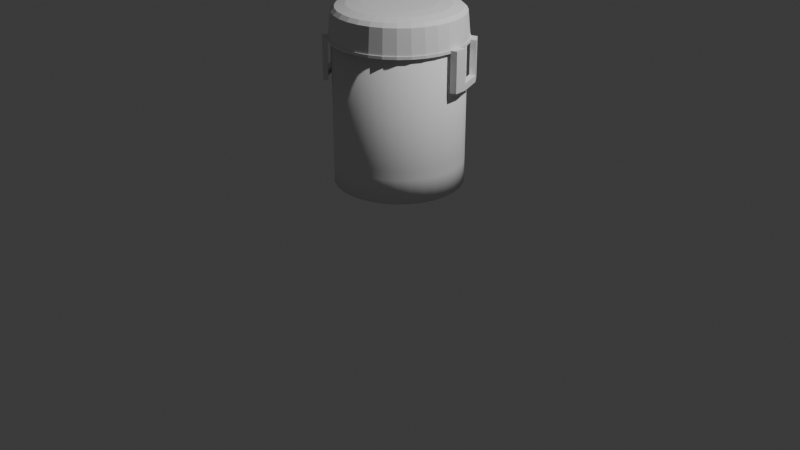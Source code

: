 # Source: GatoradeJug.blend  (saved by Blender 4.0.36; exported with 4.5.12 LTS)
import bpy
from mathutils import Matrix  # noqa: F401  (used for matrix-valued properties, if any)

bpy.ops.wm.read_factory_settings(use_empty=True)
scene = bpy.context.scene
scene.name = 'Scene'

# ---- collections
col_collection = bpy.data.collections.new('Collection'); scene.collection.children.link(col_collection)

# ---- world
world_world = bpy.data.worlds.new('World'); scene.world = world_world
world_world.use_nodes = True; world_world.node_tree.nodes.clear()
_N = world_world.node_tree.nodes; _L = world_world.node_tree.links
n0 = _N.new('ShaderNodeOutputWorld'); n0.name = 'World Output'; n0.location = (300, 300)
n1 = _N.new('ShaderNodeBackground'); n1.name = 'Background'; n1.location = (10, 300)
n1.inputs[0].default_value = (0.05088, 0.05088, 0.05088, 1.0)
_L.new(n1.outputs[0], n0.inputs[0])
n0.is_active_output = True
world_world.color = (0.05088, 0.05088, 0.05088)
world_world.use_sun_shadow = False
world_world.sun_shadow_jitter_overblur = 0.0

# ---- cameras
cam_camera = bpy.data.cameras.new('Camera')
cam_camera.clip_end = 100.0
cam_camera.ortho_scale = 7.314

# ---- lights
light_light = bpy.data.lights.new('Light', 'POINT')
light_light.transmission_factor = 0.0
light_light.use_soft_falloff = False
light_light.energy = 1000.0
light_light.shadow_soft_size = 0.1
light_light.shadow_maximum_resolution = 0.006
light_light.use_absolute_resolution = True

# ---- meshes
me_cylinder = bpy.data.meshes.new('Cylinder')
me_cylinder.from_pydata([(0.0, 1.0, -1.0), (0.0, 1.0, 1.0), (0.1951, 0.9808, -1.0), (0.1951, 0.9808, 1.0), (0.3827, 0.9239, -1.0), (0.3827, 0.9239, 1.0), (0.5556, 0.8315, -1.0), (0.5556, 0.8315, 1.0), (0.7071, 0.7071, -1.0), (0.7071, 0.7071, 1.0), (0.8315, 0.5556, -1.0), (0.8315, 0.5556, 1.0), (0.9239, 0.3827, -1.0), (0.9239, 0.3827, 1.0), (0.9808, 0.1951, -1.0), (0.9808, 0.1951, 1.0), (1.0, 0.0, -1.0), (1.0, 0.0, 1.0), (0.9808, -0.1951, -1.0), (0.9808, -0.1951, 1.0), (0.9239, -0.3827, -1.0), (0.9239, -0.3827, 1.0), (0.8315, -0.5556, -1.0), (0.8315, -0.5556, 1.0), (0.7071, -0.7071, -1.0), (0.7071, -0.7071, 1.0), (0.5556, -0.8315, -1.0), (0.5556, -0.8315, 1.0), (0.3827, -0.9239, -1.0), (0.3827, -0.9239, 1.0), (0.1951, -0.9808, -1.0), (0.1951, -0.9808, 1.0), (0.0, -1.0, -1.0), (0.0, -1.0, 1.0), (-0.1951, -0.9808, -1.0), (-0.1951, -0.9808, 1.0), (-0.3827, -0.9239, -1.0), (-0.3827, -0.9239, 1.0), (-0.5556, -0.8315, -1.0), (-0.5556, -0.8315, 1.0), (-0.7071, -0.7071, -1.0), (-0.7071, -0.7071, 1.0), (-0.8315, -0.5556, -1.0), (-0.8315, -0.5556, 1.0), (-0.9239, -0.3827, -1.0), (-0.9239, -0.3827, 1.0), (-0.9808, -0.1951, -1.0), (-0.9808, -0.1951, 1.0), (-1.0, 0.0, -1.0), (-1.0, 0.0, 1.0), (-0.9808, 0.1951, -1.0), (-0.9808, 0.1951, 1.0), (-0.9239, 0.3827, -1.0), (-0.9239, 0.3827, 1.0), (-0.8315, 0.5556, -1.0), (-0.8315, 0.5556, 1.0), (-0.7071, 0.7071, -1.0), (-0.7071, 0.7071, 1.0), (-0.5556, 0.8315, -1.0), (-0.5556, 0.8315, 1.0), (-0.3827, 0.9239, -1.0), (-0.3827, 0.9239, 1.0), (-0.1951, 0.9808, -1.0), (-0.1951, 0.9808, 1.0), (0.0, 1.0, -0.5236), (0.1951, 0.9808, -0.5236), (0.3827, 0.9239, -0.5236), (0.5556, 0.8315, -0.5236), (0.7071, 0.7071, -0.5236), (0.8315, 0.5556, -0.5236), (0.9239, 0.3827, -0.5236), (0.9808, 0.1951, -0.5236), (1.0, 0.0, -0.5236), (0.9808, -0.1951, -0.5236), (0.9239, -0.3827, -0.5236), (0.8315, -0.5556, -0.5236), (0.7071, -0.7071, -0.5236), (0.5556, -0.8315, -0.5236), (0.3827, -0.9239, -0.5236), (0.1951, -0.9808, -0.5236), (0.0, -1.0, -0.5236), (-0.1951, -0.9808, -0.5236), (-0.3827, -0.9239, -0.5236), (-0.5556, -0.8315, -0.5236), (-0.7071, -0.7071, -0.5236), (-0.8315, -0.5556, -0.5236), (-0.9239, -0.3827, -0.5236), (-0.9808, -0.1951, -0.5236), (-1.0, 0.0, -0.5236), (-0.9808, 0.1951, -0.5236), (-0.9239, 0.3827, -0.5236), (-0.8315, 0.5556, -0.5236), (-0.7071, 0.7071, -0.5236), (-0.5556, 0.8315, -0.5236), (-0.3827, 0.9239, -0.5236), (-0.1951, 0.9808, -0.5236), (0.1951, 0.9808, -0.6574), (0.3827, 0.9239, -0.6574), (0.5556, 0.8315, -0.6574), (0.7071, 0.7071, -0.6574), (0.8315, 0.5556, -0.6574), (0.9239, 0.3827, -0.6574), (0.9808, 0.1951, -0.6574), (1.0, 0.0, -0.6574), (0.9808, -0.1951, -0.6574), (0.9239, -0.3827, -0.6574), (0.8315, -0.5556, -0.6574), (0.7071, -0.7071, -0.6574), (0.5556, -0.8315, -0.6574), (0.3827, -0.9239, -0.6574), (0.1951, -0.9808, -0.6574), (0.0, -1.0, -0.6574), (-0.1951, -0.9808, -0.6574), (-0.3827, -0.9239, -0.6574), (-0.5556, -0.8315, -0.6574), (-0.7071, -0.7071, -0.6574), (-0.8315, -0.5556, -0.6574), (-0.9239, -0.3827, -0.6574), (-0.9808, -0.1951, -0.6574), (-1.0, 0.0, -0.6574), (-0.9808, 0.1951, -0.6574), (-0.9239, 0.3827, -0.6574), (-0.8315, 0.5556, -0.6574), (-0.7071, 0.7071, -0.6574), (-0.5556, 0.8315, -0.6574), (-0.3827, 0.9239, -0.6574), (-0.1951, 0.9808, -0.6574), (0.0, 1.0, -0.6574)], [], [(64, 1, 3, 65), (65, 3, 5, 66), (66, 5, 7, 67), (67, 7, 9, 68), (68, 9, 11, 69), (69, 11, 13, 70), (70, 13, 15, 71), (71, 15, 17, 72), (72, 17, 19, 73), (73, 19, 21, 74), (74, 21, 23, 75), (75, 23, 25, 76), (76, 25, 27, 77), (77, 27, 29, 78), (78, 29, 31, 79), (79, 31, 33, 80), (80, 33, 35, 81), (81, 35, 37, 82), (82, 37, 39, 83), (83, 39, 41, 84), (84, 41, 43, 85), (85, 43, 45, 86), (86, 45, 47, 87), (87, 47, 49, 88), (88, 49, 51, 89), (89, 51, 53, 90), (90, 53, 55, 91), (91, 55, 57, 92), (92, 57, 59, 93), (93, 59, 61, 94), (3, 1, 63, 61, 59, 57, 55, 53, 51, 49, 47, 45, 43, 41, 39, 37, 35, 33, 31, 29, 27, 25, 23, 21, 19, 17, 15, 13, 11, 9, 7, 5), (94, 61, 63, 95), (95, 63, 1, 64), (0, 2, 4, 6, 8, 10, 12, 14, 16, 18, 20, 22, 24, 26, 28, 30, 32, 34, 36, 38, 40, 42, 44, 46, 48, 50, 52, 54, 56, 58, 60, 62), (126, 95, 64, 127), (125, 94, 95, 126), (124, 93, 94, 125), (122, 91, 92, 123), (121, 90, 91, 122), (120, 89, 90, 121), (119, 88, 89, 120), (118, 87, 88, 119), (117, 86, 87, 118), (116, 85, 86, 117), (115, 84, 85, 116), (114, 83, 84, 115), (113, 82, 83, 114), (112, 81, 82, 113), (111, 80, 81, 112), (110, 79, 80, 111), (109, 78, 79, 110), (108, 77, 78, 109), (107, 76, 77, 108), (106, 75, 76, 107), (105, 74, 75, 106), (104, 73, 74, 105), (103, 72, 73, 104), (102, 71, 72, 103), (101, 70, 71, 102), (100, 69, 70, 101), (99, 68, 69, 100), (98, 67, 68, 99), (97, 66, 67, 98), (96, 65, 66, 97), (127, 64, 65, 96), (0, 127, 96, 2), (2, 96, 97, 4), (4, 97, 98, 6), (6, 98, 99, 8), (8, 99, 100, 10), (10, 100, 101, 12), (12, 101, 102, 14), (14, 102, 103, 16), (16, 103, 104, 18), (18, 104, 105, 20), (20, 105, 106, 22), (22, 106, 107, 24), (24, 107, 108, 26), (26, 108, 109, 28), (28, 109, 110, 30), (30, 110, 111, 32), (32, 111, 112, 34), (34, 112, 113, 36), (36, 113, 114, 38), (38, 114, 115, 40), (40, 115, 116, 42), (42, 116, 117, 44), (44, 117, 118, 46), (46, 118, 119, 48), (48, 119, 120, 50), (50, 120, 121, 52), (52, 121, 122, 54), (54, 122, 123, 56), (56, 123, 124, 58), (58, 124, 125, 60), (60, 125, 126, 62), (62, 126, 127, 0)])
me_cylinder.polygons.foreach_set('use_smooth', [True] * 97)
_uv = me_cylinder.uv_layers.new(name='UVMap')
_uv.uv.foreach_set('vector', [1.0, 0.6191, 1.0, 1.0, 0.9688, 1.0, 0.9688, 0.6191, 0.9688, 0.6191, 0.9688, 1.0, 0.9375, 1.0, 0.9375, 0.6191, 0.9375, 0.6191, 0.9375, 1.0, 0.9062, 1.0, 0.9062, 0.6191, 0.9062, 0.6191, 0.9062, 1.0, 0.875, 1.0, 0.875, 0.6191, 0.875, 0.6191, 0.875, 1.0, 0.8438, 1.0, 0.8438, 0.6191, 0.8438, 0.6191, 0.8438, 1.0, 0.8125, 1.0, 0.8125, 0.6191, 0.8125, 0.6191, 0.8125, 1.0, 0.7812, 1.0, 0.7812, 0.6191, 0.7812, 0.6191, 0.7812, 1.0, 0.75, 1.0, 0.75, 0.6191, 0.75, 0.6191, 0.75, 1.0, 0.7188, 1.0, 0.7188, 0.6191, 0.7188, 0.6191, 0.7188, 1.0, 0.6875, 1.0, 0.6875, 0.6191, 0.6875, 0.6191, 0.6875, 1.0, 0.6562, 1.0, 0.6562, 0.6191, 0.6562, 0.6191, 0.6562, 1.0, 0.625, 1.0, 0.625, 0.6191, 0.625, 0.6191, 0.625, 1.0, 0.5938, 1.0, 0.5938, 0.6191, 0.5938, 0.6191, 0.5938, 1.0, 0.5625, 1.0, 0.5625, 0.6191, 0.5625, 0.6191, 0.5625, 1.0, 0.5312, 1.0, 0.5312, 0.6191, 0.5312, 0.6191, 0.5312, 1.0, 0.5, 1.0, 0.5, 0.6191, 0.5, 0.6191, 0.5, 1.0, 0.4688, 1.0, 0.4688, 0.6191, 0.4688, 0.6191, 0.4688, 1.0, 0.4375, 1.0, 0.4375, 0.6191, 0.4375, 0.6191, 0.4375, 1.0, 0.4062, 1.0, 0.4062, 0.6191, 0.4062, 0.6191, 0.4062, 1.0, 0.375, 1.0, 0.375, 0.6191, 0.375, 0.6191, 0.375, 1.0, 0.3438, 1.0, 0.3438, 0.6191, 0.3438, 0.6191, 0.3438, 1.0, 0.3125, 1.0, 0.3125, 0.6191, 0.3125, 0.6191, 0.3125, 1.0, 0.2812, 1.0, 0.2812, 0.6191, 0.2812, 0.6191, 0.2812, 1.0, 0.25, 1.0, 0.25, 0.6191, 0.25, 0.6191, 0.25, 1.0, 0.2188, 1.0, 0.2188, 0.6191, 0.2188, 0.6191, 0.2188, 1.0, 0.1875, 1.0, 0.1875, 0.6191, 0.1875, 0.6191, 0.1875, 1.0, 0.1562, 1.0, 0.1562, 0.6191, 0.1562, 0.6191, 0.1562, 1.0, 0.125, 1.0, 0.125, 0.6191, 0.125, 0.6191, 0.125, 1.0, 0.09375, 1.0, 0.09375, 0.6191, 0.09375, 0.6191, 0.09375, 1.0, 0.0625, 1.0, 0.0625, 0.6191, 0.2968, 0.4854, 0.25, 0.49, 0.2032, 0.4854, 0.1582, 0.4717, 0.1167, 0.4496, 0.08029, 0.4197, 0.05045, 0.3833, 0.02827, 0.3418, 0.01461, 0.2968, 0.01, 0.25, 0.01461, 0.2032, 0.02827, 0.1582, 0.05045, 0.1167, 0.08029, 0.08029, 0.1167, 0.05045, 0.1582, 0.02827, 0.2032, 0.01461, 0.25, 0.01, 0.2968, 0.01461, 0.3418, 0.02827, 0.3833, 0.05045, 0.4197, 0.08029, 0.4496, 0.1167, 0.4717, 0.1582, 0.4854, 0.2032, 0.49, 0.25, 0.4854, 0.2968, 0.4717, 0.3418, 0.4496, 0.3833, 0.4197, 0.4197, 0.3833, 0.4496, 0.3418, 0.4717, 0.0625, 0.6191, 0.0625, 1.0, 0.03125, 1.0, 0.03125, 0.6191, 0.03125, 0.6191, 0.03125, 1.0, 0.0, 1.0, 0.0, 0.6191, 0.75, 0.49, 0.7968, 0.4854, 0.8418, 0.4717, 0.8833, 0.4496, 0.9197, 0.4197, 0.9496, 0.3833, 0.9717, 0.3418, 0.9854, 0.2968, 0.99, 0.25, 0.9854, 0.2032, 0.9717, 0.1582, 0.9496, 0.1167, 0.9197, 0.08029, 0.8833, 0.05045, 0.8418, 0.02827, 0.7968, 0.01461, 0.75, 0.01, 0.7032, 0.01461, 0.6582, 0.02827, 0.6167, 0.05045, 0.5803, 0.08029, 0.5504, 0.1167, 0.5283, 0.1582, 0.5146, 0.2032, 0.51, 0.25, 0.5146, 0.2968, 0.5283, 0.3418, 0.5504, 0.3833, 0.5803, 0.4197, 0.6167, 0.4496, 0.6582, 0.4717, 0.7032, 0.4854, 0.03125, 0.5857, 0.03125, 0.6191, 0.0, 0.6191, 0.0, 0.5857, 0.0625, 0.5857, 0.0625, 0.6191, 0.03125, 0.6191, 0.03125, 0.5857, 0.09375, 0.5857, 0.09375, 0.6191, 0.0625, 0.6191, 0.0625, 0.5857, 0.1562, 0.5857, 0.1562, 0.6191, 0.125, 0.6191, 0.125, 0.5857, 0.1875, 0.5857, 0.1875, 0.6191, 0.1562, 0.6191, 0.1562, 0.5857, 0.2188, 0.5857, 0.2188, 0.6191, 0.1875, 0.6191, 0.1875, 0.5857, 0.25, 0.5857, 0.25, 0.6191, 0.2188, 0.6191, 0.2188, 0.5857, 0.2812, 0.5857, 0.2812, 0.6191, 0.25, 0.6191, 0.25, 0.5857, 0.3125, 0.5857, 0.3125, 0.6191, 0.2812, 0.6191, 0.2812, 0.5857, 0.3438, 0.5857, 0.3438, 0.6191, 0.3125, 0.6191, 0.3125, 0.5857, 0.375, 0.5857, 0.375, 0.6191, 0.3438, 0.6191, 0.3438, 0.5857, 0.4062, 0.5857, 0.4062, 0.6191, 0.375, 0.6191, 0.375, 0.5857, 0.4375, 0.5857, 0.4375, 0.6191, 0.4062, 0.6191, 0.4062, 0.5857, 0.4688, 0.5857, 0.4688, 0.6191, 0.4375, 0.6191, 0.4375, 0.5857, 0.5, 0.5857, 0.5, 0.6191, 0.4688, 0.6191, 0.4688, 0.5857, 0.5312, 0.5857, 0.5312, 0.6191, 0.5, 0.6191, 0.5, 0.5857, 0.5625, 0.5857, 0.5625, 0.6191, 0.5312, 0.6191, 0.5312, 0.5857, 0.5938, 0.5857, 0.5938, 0.6191, 0.5625, 0.6191, 0.5625, 0.5857, 0.625, 0.5857, 0.625, 0.6191, 0.5938, 0.6191, 0.5938, 0.5857, 0.6562, 0.5857, 0.6562, 0.6191, 0.625, 0.6191, 0.625, 0.5857, 0.6875, 0.5857, 0.6875, 0.6191, 0.6562, 0.6191, 0.6562, 0.5857, 0.7188, 0.5857, 0.7188, 0.6191, 0.6875, 0.6191, 0.6875, 0.5857, 0.75, 0.5857, 0.75, 0.6191, 0.7188, 0.6191, 0.7188, 0.5857, 0.7812, 0.5857, 0.7812, 0.6191, 0.75, 0.6191, 0.75, 0.5857, 0.8125, 0.5857, 0.8125, 0.6191, 0.7812, 0.6191, 0.7812, 0.5857, 0.8438, 0.5857, 0.8438, 0.6191, 0.8125, 0.6191, 0.8125, 0.5857, 0.875, 0.5857, 0.875, 0.6191, 0.8438, 0.6191, 0.8438, 0.5857, 0.9062, 0.5857, 0.9062, 0.6191, 0.875, 0.6191, 0.875, 0.5857, 0.9375, 0.5857, 0.9375, 0.6191, 0.9062, 0.6191, 0.9062, 0.5857, 0.9688, 0.5857, 0.9688, 0.6191, 0.9375, 0.6191, 0.9375, 0.5857, 1.0, 0.5857, 1.0, 0.6191, 0.9688, 0.6191, 0.9688, 0.5857, 1.0, 0.5, 1.0, 0.5857, 0.9688, 0.5857, 0.9688, 0.5, 0.9688, 0.5, 0.9688, 0.5857, 0.9375, 0.5857, 0.9375, 0.5, 0.9375, 0.5, 0.9375, 0.5857, 0.9062, 0.5857, 0.9062, 0.5, 0.9062, 0.5, 0.9062, 0.5857, 0.875, 0.5857, 0.875, 0.5, 0.875, 0.5, 0.875, 0.5857, 0.8438, 0.5857, 0.8438, 0.5, 0.8438, 0.5, 0.8438, 0.5857, 0.8125, 0.5857, 0.8125, 0.5, 0.8125, 0.5, 0.8125, 0.5857, 0.7812, 0.5857, 0.7812, 0.5, 0.7812, 0.5, 0.7812, 0.5857, 0.75, 0.5857, 0.75, 0.5, 0.75, 0.5, 0.75, 0.5857, 0.7188, 0.5857, 0.7188, 0.5, 0.7188, 0.5, 0.7188, 0.5857, 0.6875, 0.5857, 0.6875, 0.5, 0.6875, 0.5, 0.6875, 0.5857, 0.6562, 0.5857, 0.6562, 0.5, 0.6562, 0.5, 0.6562, 0.5857, 0.625, 0.5857, 0.625, 0.5, 0.625, 0.5, 0.625, 0.5857, 0.5938, 0.5857, 0.5938, 0.5, 0.5938, 0.5, 0.5938, 0.5857, 0.5625, 0.5857, 0.5625, 0.5, 0.5625, 0.5, 0.5625, 0.5857, 0.5312, 0.5857, 0.5312, 0.5, 0.5312, 0.5, 0.5312, 0.5857, 0.5, 0.5857, 0.5, 0.5, 0.5, 0.5, 0.5, 0.5857, 0.4688, 0.5857, 0.4688, 0.5, 0.4688, 0.5, 0.4688, 0.5857, 0.4375, 0.5857, 0.4375, 0.5, 0.4375, 0.5, 0.4375, 0.5857, 0.4062, 0.5857, 0.4062, 0.5, 0.4062, 0.5, 0.4062, 0.5857, 0.375, 0.5857, 0.375, 0.5, 0.375, 0.5, 0.375, 0.5857, 0.3438, 0.5857, 0.3438, 0.5, 0.3438, 0.5, 0.3438, 0.5857, 0.3125, 0.5857, 0.3125, 0.5, 0.3125, 0.5, 0.3125, 0.5857, 0.2812, 0.5857, 0.2812, 0.5, 0.2812, 0.5, 0.2812, 0.5857, 0.25, 0.5857, 0.25, 0.5, 0.25, 0.5, 0.25, 0.5857, 0.2188, 0.5857, 0.2188, 0.5, 0.2188, 0.5, 0.2188, 0.5857, 0.1875, 0.5857, 0.1875, 0.5, 0.1875, 0.5, 0.1875, 0.5857, 0.1562, 0.5857, 0.1562, 0.5, 0.1562, 0.5, 0.1562, 0.5857, 0.125, 0.5857, 0.125, 0.5, 0.125, 0.5, 0.125, 0.5857, 0.09375, 0.5857, 0.09375, 0.5, 0.09375, 0.5, 0.09375, 0.5857, 0.0625, 0.5857, 0.0625, 0.5, 0.0625, 0.5, 0.0625, 0.5857, 0.03125, 0.5857, 0.03125, 0.5, 0.03125, 0.5, 0.03125, 0.5857, 0.0, 0.5857, 0.0, 0.5])
me_cylinder.update()
me_cylinder_001 = bpy.data.meshes.new('Cylinder.001')
me_cylinder_001.from_pydata([(-1.83e-11, 1.036, -1.0), (0.2022, 1.016, -1.0), (0.3966, 0.9575, -1.0), (0.5758, 0.8617, -1.0), (0.7328, 0.7328, -1.0), (0.8617, 0.5758, -1.0), (0.9575, 0.3966, -1.0), (1.016, 0.2022, -1.0), (1.036, 2.042e-10, -1.0), (1.016, -0.2022, -1.0), (0.9575, -0.3966, -1.0), (0.8617, -0.5758, -1.0), (0.7328, -0.7328, -1.0), (0.5758, -0.8617, -1.0), (0.3966, -0.9575, -1.0), (0.2022, -1.016, -1.0), (-1.83e-11, -1.036, -1.0), (-0.2022, -1.016, -1.0), (-0.3966, -0.9575, -1.0), (-0.5758, -0.8617, -1.0), (-0.7328, -0.7328, -1.0), (-0.8617, -0.5758, -1.0), (-0.9575, -0.3966, -1.0), (-1.016, -0.2022, -1.0), (-1.036, 2.042e-10, -1.0), (-1.016, 0.2022, -1.0), (-0.9575, 0.3966, -1.0), (-0.8617, 0.5758, -1.0), (-0.7328, 0.7328, -1.0), (-0.5758, 0.8617, -1.0), (-0.3966, 0.9575, -1.0), (-0.2022, 1.016, -1.0), (3.725e-09, 0.5591, 1.0), (0.0, 1.0, 0.5612), (1.863e-09, 0.7795, 0.9412), (9.313e-10, 0.9409, 0.7806), (0.1091, 0.5483, 1.0), (0.1951, 0.9808, 0.5612), (0.1521, 0.7646, 0.9412), (0.1836, 0.9228, 0.7806), (0.2139, 0.5165, 1.0), (0.3827, 0.9239, 0.5612), (0.2983, 0.7202, 0.9412), (0.3601, 0.8693, 0.7806), (0.3106, 0.4648, 1.0), (0.5556, 0.8315, 0.5612), (0.4331, 0.6482, 0.9412), (0.5228, 0.7824, 0.7806), (0.3953, 0.3953, 1.0), (0.7071, 0.7071, 0.5612), (0.5512, 0.5512, 0.9412), (0.6653, 0.6653, 0.7806), (0.4648, 0.3106, 1.0), (0.8315, 0.5556, 0.5612), (0.6482, 0.4331, 0.9412), (0.7824, 0.5228, 0.7806), (0.5165, 0.2139, 1.0), (0.9239, 0.3827, 0.5612), (0.7202, 0.2983, 0.9412), (0.8693, 0.3601, 0.7806), (0.5483, 0.1091, 1.0), (0.9808, 0.1951, 0.5612), (0.7646, 0.1521, 0.9412), (0.9228, 0.1836, 0.7806), (0.5591, -3.725e-09, 1.0), (1.0, 0.0, 0.5612), (0.7795, -1.863e-09, 0.9412), (0.9409, -9.313e-10, 0.7806), (0.5483, -0.1091, 1.0), (0.9808, -0.1951, 0.5612), (0.7646, -0.1521, 0.9412), (0.9228, -0.1836, 0.7806), (0.5165, -0.2139, 1.0), (0.9239, -0.3827, 0.5612), (0.7202, -0.2983, 0.9412), (0.8693, -0.3601, 0.7806), (0.4648, -0.3106, 1.0), (0.8315, -0.5556, 0.5612), (0.6482, -0.4331, 0.9412), (0.7824, -0.5228, 0.7806), (0.3953, -0.3953, 1.0), (0.7071, -0.7071, 0.5612), (0.5512, -0.5512, 0.9412), (0.6653, -0.6653, 0.7806), (0.3106, -0.4648, 1.0), (0.5556, -0.8315, 0.5612), (0.4331, -0.6482, 0.9412), (0.5228, -0.7824, 0.7806), (0.2139, -0.5165, 1.0), (0.3827, -0.9239, 0.5612), (0.2983, -0.7202, 0.9412), (0.3601, -0.8693, 0.7806), (0.1091, -0.5483, 1.0), (0.1951, -0.9808, 0.5612), (0.1521, -0.7646, 0.9412), (0.1836, -0.9228, 0.7806), (-3.725e-09, -0.5591, 1.0), (0.0, -1.0, 0.5612), (-1.863e-09, -0.7795, 0.9412), (-9.313e-10, -0.9409, 0.7806), (-0.1091, -0.5483, 1.0), (-0.1951, -0.9808, 0.5612), (-0.1521, -0.7646, 0.9412), (-0.1836, -0.9228, 0.7806), (-0.2139, -0.5165, 1.0), (-0.3827, -0.9239, 0.5612), (-0.2983, -0.7202, 0.9412), (-0.3601, -0.8693, 0.7806), (-0.3106, -0.4648, 1.0), (-0.5556, -0.8315, 0.5612), (-0.4331, -0.6482, 0.9412), (-0.5228, -0.7824, 0.7806), (-0.3953, -0.3953, 1.0), (-0.7071, -0.7071, 0.5612), (-0.5512, -0.5512, 0.9412), (-0.6653, -0.6653, 0.7806), (-0.4648, -0.3106, 1.0), (-0.8315, -0.5556, 0.5612), (-0.6482, -0.4331, 0.9412), (-0.7824, -0.5228, 0.7806), (-0.5165, -0.2139, 1.0), (-0.9239, -0.3827, 0.5612), (-0.7202, -0.2983, 0.9412), (-0.8693, -0.3601, 0.7806), (-0.5483, -0.1091, 1.0), (-0.9808, -0.1951, 0.5612), (-0.7646, -0.1521, 0.9412), (-0.9228, -0.1836, 0.7806), (-0.5591, 3.725e-09, 1.0), (-1.0, 0.0, 0.5612), (-0.7795, 1.863e-09, 0.9412), (-0.9409, 9.313e-10, 0.7806), (-0.5483, 0.1091, 1.0), (-0.9808, 0.1951, 0.5612), (-0.7646, 0.1521, 0.9412), (-0.9228, 0.1836, 0.7806), (-0.5165, 0.2139, 1.0), (-0.9239, 0.3827, 0.5612), (-0.7202, 0.2983, 0.9412), (-0.8693, 0.3601, 0.7806), (-0.4648, 0.3106, 1.0), (-0.8315, 0.5556, 0.5612), (-0.6482, 0.4331, 0.9412), (-0.7824, 0.5228, 0.7806), (-0.3953, 0.3953, 1.0), (-0.7071, 0.7071, 0.5612), (-0.5512, 0.5512, 0.9412), (-0.6653, 0.6653, 0.7806), (-0.3106, 0.4648, 1.0), (-0.5556, 0.8315, 0.5612), (-0.4331, 0.6482, 0.9412), (-0.5228, 0.7824, 0.7806), (-0.2139, 0.5165, 1.0), (-0.3827, 0.9239, 0.5612), (-0.2983, 0.7202, 0.9412), (-0.3601, 0.8693, 0.7806), (-0.1091, 0.5483, 1.0), (-0.1951, 0.9808, 0.5612), (-0.1521, 0.7646, 0.9412), (-0.1836, 0.9228, 0.7806), (-1.83e-11, 1.036, -1.0), (0.2022, 1.016, -1.0), (0.3966, 0.9575, -1.0), (0.5758, 0.8617, -1.0), (0.7328, 0.7328, -1.0), (0.8617, 0.5758, -1.0), (0.9575, 0.3966, -1.0), (1.016, 0.2022, -1.0), (1.036, 2.042e-10, -1.0), (1.016, -0.2022, -1.0), (0.9575, -0.3966, -1.0), (0.8617, -0.5758, -1.0), (0.7328, -0.7328, -1.0), (0.5758, -0.8617, -1.0), (0.3966, -0.9575, -1.0), (0.2022, -1.016, -1.0), (-1.83e-11, -1.036, -1.0), (-0.2022, -1.016, -1.0), (-0.3966, -0.9575, -1.0), (-0.5758, -0.8617, -1.0), (-0.7328, -0.7328, -1.0), (-0.8617, -0.5758, -1.0), (-0.9575, -0.3966, -1.0), (-1.016, -0.2022, -1.0), (-1.036, 2.042e-10, -1.0), (-1.016, 0.2022, -1.0), (-0.9575, 0.3966, -1.0), (-0.8617, 0.5758, -1.0), (-0.7328, 0.7328, -1.0), (-0.5758, 0.8617, -1.0), (-0.3966, 0.9575, -1.0), (-0.2022, 1.016, -1.0), (-1.013e-10, 1.049, -1.0), (0.2046, 1.028, -1.0), (0.4013, 0.9688, -1.0), (0.5826, 0.8719, -1.0), (0.7415, 0.7415, -1.0), (0.8719, 0.5826, -1.0), (0.9688, 0.4013, -1.0), (1.028, 0.2046, -1.0), (1.049, 1.362e-10, -1.0), (1.028, -0.2046, -1.0), (0.9688, -0.4013, -1.0), (0.8719, -0.5826, -1.0), (0.7415, -0.7415, -1.0), (0.5826, -0.8719, -1.0), (0.4013, -0.9688, -1.0), (0.2046, -1.028, -1.0), (-1.013e-10, -1.049, -1.0), (-0.2046, -1.028, -1.0), (-0.4013, -0.9688, -1.0), (-0.5826, -0.8719, -1.0), (-0.7415, -0.7415, -1.0), (-0.8719, -0.5826, -1.0), (-0.9688, -0.4013, -1.0), (-1.028, -0.2046, -1.0), (-1.049, 1.362e-10, -1.0), (-1.028, 0.2046, -1.0), (-0.9688, 0.4013, -1.0), (-0.8719, 0.5826, -1.0), (-0.7415, 0.7415, -1.0), (-0.5826, 0.8719, -1.0), (-0.4013, 0.9688, -1.0), (-0.2046, 1.028, -1.0), (-8.931e-11, 1.049, -1.18), (0.2046, 1.028, -1.18), (0.4013, 0.9688, -1.18), (0.5826, 0.8719, -1.18), (0.7415, 0.7415, -1.18), (0.8719, 0.5826, -1.18), (0.9688, 0.4013, -1.18), (1.028, 0.2046, -1.18), (1.049, 1.362e-10, -1.18), (1.028, -0.2046, -1.18), (0.9688, -0.4013, -1.18), (0.8719, -0.5826, -1.18), (0.7415, -0.7415, -1.18), (0.5826, -0.8719, -1.18), (0.4013, -0.9688, -1.18), (0.2046, -1.028, -1.18), (-8.931e-11, -1.049, -1.18), (-0.2046, -1.028, -1.18), (-0.4013, -0.9688, -1.18), (-0.5826, -0.8719, -1.18), (-0.7415, -0.7415, -1.18), (-0.8719, -0.5826, -1.18), (-0.9688, -0.4013, -1.18), (-1.028, -0.2046, -1.18), (-1.049, 1.362e-10, -1.18), (-1.028, 0.2046, -1.18), (-0.9688, 0.4013, -1.18), (-0.8719, 0.5826, -1.18), (-0.7415, 0.7415, -1.18), (-0.5826, 0.8719, -1.18), (-0.4013, 0.9688, -1.18), (-0.2046, 1.028, -1.18), (-0.6501, -0.917, -1.0), (-0.809, -0.7866, -1.0), (-1.036, -0.4464, -1.0), (-1.096, -0.2497, -1.0), (-0.6501, -0.917, -1.18), (-0.809, -0.7866, -1.18), (-1.036, -0.4464, -1.18), (-1.096, -0.2497, -1.18), (-0.5826, -0.8719, -3.206), (-0.7415, -0.7415, -3.206), (-0.9688, -0.4013, -3.206), (-1.028, -0.2046, -3.206), (-0.6501, -0.917, -3.206), (-0.809, -0.7866, -3.206), (-1.036, -0.4464, -3.206), (-1.096, -0.2497, -3.206), (-0.5826, -0.8719, -3.564), (-0.7415, -0.7415, -3.564), (-0.9688, -0.4013, -3.564), (-1.028, -0.2046, -3.564), (-0.6501, -0.917, -3.564), (-0.809, -0.7866, -3.564), (-1.036, -0.4464, -3.564), (-1.096, -0.2497, -3.564), (-0.857, -0.5685, -3.206), (-0.9246, -0.6136, -3.206), (-0.857, -0.5685, -3.564), (-0.9246, -0.6136, -3.564), (-0.9254, -0.6124, -3.206), (-0.8579, -0.5673, -3.206), (-0.9254, -0.6124, -3.564), (-0.8579, -0.5673, -3.564), (0.8317, 0.7789, -1.0), (0.9621, 0.62, -1.0), (1.119, 0.242, -1.0), (1.139, 0.03739, -1.0), (0.8317, 0.7789, -1.18), (0.9621, 0.62, -1.18), (1.119, 0.242, -1.18), (1.139, 0.03739, -1.18), (0.7415, 0.7415, -3.125), (0.8719, 0.5826, -3.125), (1.028, 0.2046, -3.125), (1.049, 1.362e-10, -3.125), (0.8317, 0.7789, -3.125), (0.9621, 0.62, -3.125), (1.119, 0.242, -3.125), (1.139, 0.03739, -3.125), (0.7415, 0.7415, -3.529), (0.8719, 0.5826, -3.529), (1.028, 0.2046, -3.529), (1.049, 1.362e-10, -3.529), (0.8317, 0.7789, -3.529), (0.9621, 0.62, -3.529), (1.119, 0.242, -3.529), (1.139, 0.03739, -3.529), (1.038, 0.4363, -3.125), (0.9479, 0.3989, -3.125), (1.038, 0.4363, -3.529), (0.9479, 0.3989, -3.529), (1.038, 0.4361, -3.125), (0.948, 0.3987, -3.125), (1.038, 0.4361, -3.529), (0.948, 0.3987, -3.529)], [], [(31, 157, 33, 0), (2, 41, 45, 3), (3, 45, 49, 4), (4, 49, 53, 5), (5, 53, 57, 6), (6, 57, 61, 7), (7, 61, 65, 8), (8, 65, 69, 9), (9, 69, 73, 10), (10, 73, 77, 11), (11, 77, 81, 12), (12, 81, 85, 13), (13, 85, 89, 14), (14, 89, 93, 15), (15, 93, 97, 16), (16, 97, 101, 17), (17, 101, 105, 18), (18, 105, 109, 19), (19, 109, 113, 20), (20, 113, 117, 21), (21, 117, 121, 22), (22, 121, 125, 23), (23, 125, 129, 24), (24, 129, 133, 25), (25, 133, 137, 26), (26, 137, 141, 27), (27, 141, 145, 28), (28, 145, 149, 29), (29, 149, 153, 30), (30, 153, 157, 31), (0, 33, 37, 1), (1, 37, 41, 2), (3, 4, 164, 163), (37, 33, 35, 39), (39, 35, 34, 38), (38, 34, 32, 36), (41, 37, 39, 43), (43, 39, 38, 42), (42, 38, 36, 40), (45, 41, 43, 47), (47, 43, 42, 46), (46, 42, 40, 44), (49, 45, 47, 51), (51, 47, 46, 50), (50, 46, 44, 48), (53, 49, 51, 55), (55, 51, 50, 54), (54, 50, 48, 52), (57, 53, 55, 59), (59, 55, 54, 58), (58, 54, 52, 56), (61, 57, 59, 63), (63, 59, 58, 62), (62, 58, 56, 60), (65, 61, 63, 67), (67, 63, 62, 66), (66, 62, 60, 64), (69, 65, 67, 71), (71, 67, 66, 70), (70, 66, 64, 68), (73, 69, 71, 75), (75, 71, 70, 74), (74, 70, 68, 72), (77, 73, 75, 79), (79, 75, 74, 78), (78, 74, 72, 76), (81, 77, 79, 83), (83, 79, 78, 82), (82, 78, 76, 80), (85, 81, 83, 87), (87, 83, 82, 86), (86, 82, 80, 84), (89, 85, 87, 91), (91, 87, 86, 90), (90, 86, 84, 88), (93, 89, 91, 95), (95, 91, 90, 94), (94, 90, 88, 92), (97, 93, 95, 99), (99, 95, 94, 98), (98, 94, 92, 96), (101, 97, 99, 103), (103, 99, 98, 102), (102, 98, 96, 100), (105, 101, 103, 107), (107, 103, 102, 106), (106, 102, 100, 104), (109, 105, 107, 111), (111, 107, 106, 110), (110, 106, 104, 108), (113, 109, 111, 115), (115, 111, 110, 114), (114, 110, 108, 112), (117, 113, 115, 119), (119, 115, 114, 118), (118, 114, 112, 116), (121, 117, 119, 123), (123, 119, 118, 122), (122, 118, 116, 120), (125, 121, 123, 127), (127, 123, 122, 126), (126, 122, 120, 124), (129, 125, 127, 131), (131, 127, 126, 130), (130, 126, 124, 128), (133, 129, 131, 135), (135, 131, 130, 134), (134, 130, 128, 132), (137, 133, 135, 139), (139, 135, 134, 138), (138, 134, 132, 136), (141, 137, 139, 143), (143, 139, 138, 142), (142, 138, 136, 140), (145, 141, 143, 147), (147, 143, 142, 146), (146, 142, 140, 144), (149, 145, 147, 151), (151, 147, 146, 150), (150, 146, 144, 148), (153, 149, 151, 155), (155, 151, 150, 154), (154, 150, 148, 152), (157, 153, 155, 159), (159, 155, 154, 158), (158, 154, 152, 156), (33, 157, 159, 35), (35, 159, 158, 34), (34, 158, 156, 32), (36, 32, 156, 152, 148, 144, 140, 136, 132, 128, 124, 120, 116, 112, 108, 104, 100, 96, 92, 88, 84, 80, 76, 72, 68, 64, 60, 56, 52, 48, 44, 40), (183, 184, 216, 215), (30, 31, 191, 190), (17, 18, 178, 177), (4, 5, 165, 164), (31, 0, 160, 191), (18, 19, 179, 178), (5, 6, 166, 165), (19, 20, 180, 179), (6, 7, 167, 166), (20, 21, 181, 180), (7, 8, 168, 167), (21, 22, 182, 181), (8, 9, 169, 168), (22, 23, 183, 182), (9, 10, 170, 169), (23, 24, 184, 183), (10, 11, 171, 170), (24, 25, 185, 184), (11, 12, 172, 171), (25, 26, 186, 185), (12, 13, 173, 172), (26, 27, 187, 186), (13, 14, 174, 173), (0, 1, 161, 160), (27, 28, 188, 187), (14, 15, 175, 174), (1, 2, 162, 161), (28, 29, 189, 188), (15, 16, 176, 175), (2, 3, 163, 162), (29, 30, 190, 189), (16, 17, 177, 176), (218, 219, 251, 250), (170, 171, 203, 202), (184, 185, 217, 216), (171, 172, 204, 203), (185, 186, 218, 217), (172, 173, 205, 204), (186, 187, 219, 218), (173, 174, 206, 205), (160, 161, 193, 192), (187, 188, 220, 219), (174, 175, 207, 206), (161, 162, 194, 193), (188, 189, 221, 220), (175, 176, 208, 207), (162, 163, 195, 194), (189, 190, 222, 221), (176, 177, 209, 208), (163, 164, 196, 195), (190, 191, 223, 222), (177, 178, 210, 209), (164, 165, 197, 196), (191, 160, 192, 223), (178, 179, 211, 210), (165, 166, 198, 197), (179, 180, 212, 211), (166, 167, 199, 198), (180, 181, 213, 212), (167, 168, 200, 199), (181, 182, 214, 213), (168, 169, 201, 200), (182, 183, 215, 214), (169, 170, 202, 201), (224, 225, 226, 227, 228, 229, 230, 231, 232, 233, 234, 235, 236, 237, 238, 239, 240, 241, 242, 243, 244, 245, 246, 247, 248, 249, 250, 251, 252, 253, 254, 255), (205, 206, 238, 237), (192, 193, 225, 224), (219, 220, 252, 251), (206, 207, 239, 238), (193, 194, 226, 225), (220, 221, 253, 252), (207, 208, 240, 239), (194, 195, 227, 226), (221, 222, 254, 253), (208, 209, 241, 240), (195, 196, 228, 227), (222, 223, 255, 254), (209, 210, 242, 241), (295, 232, 299, 303), (223, 192, 224, 255), (210, 211, 243, 242), (197, 198, 230, 229), (211, 212, 257, 256), (198, 199, 231, 230), (212, 213, 245, 244), (196, 197, 289, 288), (213, 214, 246, 245), (200, 201, 233, 232), (246, 214, 258, 262), (201, 202, 234, 233), (215, 216, 248, 247), (202, 203, 235, 234), (216, 217, 249, 248), (203, 204, 236, 235), (217, 218, 250, 249), (204, 205, 237, 236), (256, 257, 261, 260), (258, 259, 263, 262), (212, 244, 261, 257), (261, 244, 265, 269), (243, 211, 256, 260), (214, 215, 259, 258), (262, 263, 271, 270), (215, 247, 263, 259), (265, 273, 282, 280), (271, 267, 275, 279), (244, 243, 264, 265), (263, 247, 267, 271), (243, 260, 268, 264), (247, 246, 266, 267), (260, 261, 269, 268), (246, 262, 270, 266), (273, 272, 276, 277), (275, 274, 278, 279), (270, 271, 279, 278), (267, 266, 274, 275), (264, 268, 276, 272), (266, 270, 284, 285), (268, 269, 277, 276), (265, 264, 272, 273), (281, 280, 282, 283), (269, 265, 280, 281), (277, 269, 281, 283), (273, 277, 283, 282), (285, 284, 286, 287), (278, 274, 287, 286), (274, 266, 285, 287), (270, 278, 286, 284), (288, 289, 293, 292), (290, 291, 295, 294), (228, 196, 288, 292), (200, 232, 295, 291), (231, 199, 290, 294), (199, 200, 291, 290), (294, 295, 303, 302), (197, 229, 293, 289), (297, 296, 304, 305), (300, 301, 309, 308), (228, 292, 300, 296), (229, 228, 296, 297), (231, 294, 302, 298), (292, 293, 301, 300), (293, 229, 297, 301), (232, 231, 298, 299), (305, 304, 308, 309), (307, 306, 310, 311), (298, 302, 316, 317), (309, 301, 312, 314), (302, 303, 311, 310), (299, 298, 306, 307), (303, 299, 307, 311), (296, 300, 308, 304), (312, 313, 315, 314), (301, 297, 313, 312), (297, 305, 315, 313), (305, 309, 314, 315), (317, 316, 318, 319), (306, 298, 317, 319), (310, 306, 319, 318), (302, 310, 318, 316)])
_uv = me_cylinder_001.uv_layers.new(name='UVMap')
_uv.uv.foreach_set('vector', [0.03125, 0.5, 0.03125, 0.8903, 0.0, 0.8903, 0.0, 0.5, 0.9375, 0.5, 0.9375, 0.8903, 0.9062, 0.8903, 0.9062, 0.5, 0.9062, 0.5, 0.9062, 0.8903, 0.875, 0.8903, 0.875, 0.5, 0.875, 0.5, 0.875, 0.8903, 0.8438, 0.8903, 0.8438, 0.5, 0.8438, 0.5, 0.8438, 0.8903, 0.8125, 0.8903, 0.8125, 0.5, 0.8125, 0.5, 0.8125, 0.8903, 0.7812, 0.8903, 0.7812, 0.5, 0.7812, 0.5, 0.7812, 0.8903, 0.75, 0.8903, 0.75, 0.5, 0.75, 0.5, 0.75, 0.8903, 0.7188, 0.8903, 0.7188, 0.5, 0.7188, 0.5, 0.7188, 0.8903, 0.6875, 0.8903, 0.6875, 0.5, 0.6875, 0.5, 0.6875, 0.8903, 0.6562, 0.8903, 0.6562, 0.5, 0.6562, 0.5, 0.6562, 0.8903, 0.625, 0.8903, 0.625, 0.5, 0.625, 0.5, 0.625, 0.8903, 0.5938, 0.8903, 0.5938, 0.5, 0.5938, 0.5, 0.5938, 0.8903, 0.5625, 0.8903, 0.5625, 0.5, 0.5625, 0.5, 0.5625, 0.8903, 0.5312, 0.8903, 0.5312, 0.5, 0.5312, 0.5, 0.5312, 0.8903, 0.5, 0.8903, 0.5, 0.5, 0.5, 0.5, 0.5, 0.8903, 0.4688, 0.8903, 0.4688, 0.5, 0.4688, 0.5, 0.4688, 0.8903, 0.4375, 0.8903, 0.4375, 0.5, 0.4375, 0.5, 0.4375, 0.8903, 0.4062, 0.8903, 0.4062, 0.5, 0.4062, 0.5, 0.4062, 0.8903, 0.375, 0.8903, 0.375, 0.5, 0.375, 0.5, 0.375, 0.8903, 0.3438, 0.8903, 0.3438, 0.5, 0.3438, 0.5, 0.3438, 0.8903, 0.3125, 0.8903, 0.3125, 0.5, 0.3125, 0.5, 0.3125, 0.8903, 0.2812, 0.8903, 0.2812, 0.5, 0.2812, 0.5, 0.2812, 0.8903, 0.25, 0.8903, 0.25, 0.5, 0.25, 0.5, 0.25, 0.8903, 0.2188, 0.8903, 0.2188, 0.5, 0.2188, 0.5, 0.2188, 0.8903, 0.1875, 0.8903, 0.1875, 0.5, 0.1875, 0.5, 0.1875, 0.8903, 0.1562, 0.8903, 0.1562, 0.5, 0.1562, 0.5, 0.1562, 0.8903, 0.125, 0.8903, 0.125, 0.5, 0.125, 0.5, 0.125, 0.8903, 0.09375, 0.8903, 0.09375, 0.5, 0.09375, 0.5, 0.09375, 0.8903, 0.0625, 0.8903, 0.0625, 0.5, 0.0625, 0.5, 0.0625, 0.8903, 0.03125, 0.8903, 0.03125, 0.5, 1.0, 0.5, 1.0, 0.8903, 0.9688, 0.8903, 0.9688, 0.5, 0.9688, 0.5, 0.9688, 0.8903, 0.9375, 0.8903, 0.9375, 0.5, 0.9062, 0.5, 0.875, 0.5, 0.875, 0.5, 0.9062, 0.5, 0.9688, 0.8903, 1.0, 0.8903, 0.9991, 1.0, 0.9697, 1.0, 0.2954, 0.4855, 0.2514, 0.4899, 0.25, 0.4371, 0.2865, 0.4335, 0.2865, 0.4335, 0.25, 0.4371, 0.25, 0.3842, 0.2762, 0.3816, 0.9375, 0.8903, 0.9688, 0.8903, 0.9678, 1.0, 0.9384, 1.0, 0.3405, 0.4721, 0.2982, 0.485, 0.2865, 0.4335, 0.3216, 0.4228, 0.3216, 0.4228, 0.2865, 0.4335, 0.2762, 0.3816, 0.3013, 0.374, 0.9062, 0.8903, 0.9375, 0.8903, 0.9366, 1.0, 0.9072, 1.0, 0.3821, 0.4502, 0.3431, 0.4711, 0.3216, 0.4228, 0.3539, 0.4056, 0.3539, 0.4056, 0.3216, 0.4228, 0.3013, 0.374, 0.3245, 0.3616, 0.875, 0.8903, 0.9062, 0.8903, 0.9053, 1.0, 0.8759, 1.0, 0.4186, 0.4206, 0.3844, 0.4487, 0.3539, 0.4056, 0.3823, 0.3823, 0.3823, 0.3823, 0.3539, 0.4056, 0.3245, 0.3616, 0.3449, 0.3449, 0.8438, 0.8903, 0.875, 0.8903, 0.8741, 1.0, 0.8447, 1.0, 0.4487, 0.3844, 0.4206, 0.4186, 0.3823, 0.3823, 0.4056, 0.3539, 0.4056, 0.3539, 0.3823, 0.3823, 0.3449, 0.3449, 0.3616, 0.3245, 0.8125, 0.8903, 0.8438, 0.8903, 0.8428, 1.0, 0.8134, 1.0, 0.4711, 0.3431, 0.4502, 0.3821, 0.4056, 0.3539, 0.4228, 0.3216, 0.4228, 0.3216, 0.4056, 0.3539, 0.3616, 0.3245, 0.374, 0.3013, 0.7812, 0.8903, 0.8125, 0.8903, 0.8116, 1.0, 0.7822, 1.0, 0.485, 0.2982, 0.4721, 0.3405, 0.4228, 0.3216, 0.4335, 0.2865, 0.4335, 0.2865, 0.4228, 0.3216, 0.374, 0.3013, 0.3816, 0.2762, 0.75, 0.8903, 0.7812, 0.8903, 0.7803, 1.0, 0.7509, 1.0, 0.4899, 0.2514, 0.4855, 0.2954, 0.4335, 0.2865, 0.4371, 0.25, 0.4371, 0.25, 0.4335, 0.2865, 0.3816, 0.2762, 0.3842, 0.25, 0.7188, 0.8903, 0.75, 0.8903, 0.7491, 1.0, 0.7197, 1.0, 0.4855, 0.2046, 0.4899, 0.2486, 0.4371, 0.25, 0.4335, 0.2135, 0.4335, 0.2135, 0.4371, 0.25, 0.3842, 0.25, 0.3816, 0.2238, 0.6875, 0.8903, 0.7188, 0.8903, 0.7178, 1.0, 0.6884, 1.0, 0.4721, 0.1595, 0.485, 0.2018, 0.4335, 0.2135, 0.4228, 0.1784, 0.4228, 0.1784, 0.4335, 0.2135, 0.3816, 0.2238, 0.374, 0.1987, 0.6562, 0.8903, 0.6875, 0.8903, 0.6866, 1.0, 0.6572, 1.0, 0.4502, 0.1179, 0.4711, 0.1569, 0.4228, 0.1784, 0.4056, 0.1461, 0.4056, 0.1461, 0.4228, 0.1784, 0.374, 0.1987, 0.3616, 0.1755, 0.625, 0.8903, 0.6562, 0.8903, 0.6553, 1.0, 0.6259, 1.0, 0.4206, 0.08137, 0.4487, 0.1156, 0.4056, 0.1461, 0.3823, 0.1177, 0.3823, 0.1177, 0.4056, 0.1461, 0.3616, 0.1755, 0.3449, 0.1551, 0.5938, 0.8903, 0.625, 0.8903, 0.6241, 1.0, 0.5947, 1.0, 0.3844, 0.05133, 0.4186, 0.07941, 0.3823, 0.1177, 0.3539, 0.09444, 0.3539, 0.09444, 0.3823, 0.1177, 0.3449, 0.1551, 0.3245, 0.1384, 0.5625, 0.8903, 0.5938, 0.8903, 0.5928, 1.0, 0.5634, 1.0, 0.3431, 0.02892, 0.3821, 0.04979, 0.3539, 0.09444, 0.3216, 0.07715, 0.3216, 0.07715, 0.3539, 0.09444, 0.3245, 0.1384, 0.3013, 0.126, 0.5312, 0.8903, 0.5625, 0.8903, 0.5616, 1.0, 0.5322, 1.0, 0.2982, 0.01501, 0.3405, 0.02787, 0.3216, 0.07715, 0.2865, 0.06651, 0.2865, 0.06651, 0.3216, 0.07715, 0.3013, 0.126, 0.2762, 0.1184, 0.5, 0.8903, 0.5312, 0.8903, 0.5303, 1.0, 0.5009, 1.0, 0.2514, 0.01014, 0.2954, 0.01448, 0.2865, 0.06651, 0.25, 0.06291, 0.25, 0.06291, 0.2865, 0.06651, 0.2762, 0.1184, 0.25, 0.1158, 0.4688, 0.8903, 0.5, 0.8903, 0.4991, 1.0, 0.4697, 1.0, 0.2046, 0.01448, 0.2486, 0.01014, 0.25, 0.06291, 0.2135, 0.06651, 0.2135, 0.06651, 0.25, 0.06291, 0.25, 0.1158, 0.2238, 0.1184, 0.4375, 0.8903, 0.4688, 0.8903, 0.4678, 1.0, 0.4384, 1.0, 0.1595, 0.02787, 0.2018, 0.01501, 0.2135, 0.06651, 0.1784, 0.07715, 0.1784, 0.07715, 0.2135, 0.06651, 0.2238, 0.1184, 0.1987, 0.126, 0.4062, 0.8903, 0.4375, 0.8903, 0.4366, 1.0, 0.4072, 1.0, 0.1179, 0.04979, 0.1569, 0.02892, 0.1784, 0.07715, 0.1461, 0.09444, 0.1461, 0.09444, 0.1784, 0.07715, 0.1987, 0.126, 0.1755, 0.1384, 0.375, 0.8903, 0.4062, 0.8903, 0.4053, 1.0, 0.3759, 1.0, 0.08137, 0.07941, 0.1156, 0.05133, 0.1461, 0.09444, 0.1177, 0.1177, 0.1177, 0.1177, 0.1461, 0.09444, 0.1755, 0.1384, 0.1551, 0.1551, 0.3438, 0.8903, 0.375, 0.8903, 0.3741, 1.0, 0.3447, 1.0, 0.05133, 0.1156, 0.07941, 0.08137, 0.1177, 0.1177, 0.09444, 0.1461, 0.09444, 0.1461, 0.1177, 0.1177, 0.1551, 0.1551, 0.1384, 0.1755, 0.3125, 0.8903, 0.3438, 0.8903, 0.3428, 1.0, 0.3134, 1.0, 0.02892, 0.1569, 0.04979, 0.1179, 0.09444, 0.1461, 0.07715, 0.1784, 0.07715, 0.1784, 0.09444, 0.1461, 0.1384, 0.1755, 0.126, 0.1987, 0.2812, 0.8903, 0.3125, 0.8903, 0.3116, 1.0, 0.2822, 1.0, 0.01501, 0.2018, 0.02787, 0.1595, 0.07715, 0.1784, 0.06651, 0.2135, 0.06651, 0.2135, 0.07715, 0.1784, 0.126, 0.1987, 0.1184, 0.2238, 0.25, 0.8903, 0.2812, 0.8903, 0.2803, 1.0, 0.2509, 1.0, 0.01014, 0.2486, 0.01448, 0.2046, 0.06651, 0.2135, 0.06291, 0.25, 0.06291, 0.25, 0.06651, 0.2135, 0.1184, 0.2238, 0.1158, 0.25, 0.2188, 0.8903, 0.25, 0.8903, 0.2491, 1.0, 0.2197, 1.0, 0.01448, 0.2954, 0.01014, 0.2514, 0.06291, 0.25, 0.06651, 0.2865, 0.06651, 0.2865, 0.06291, 0.25, 0.1158, 0.25, 0.1184, 0.2762, 0.1875, 0.8903, 0.2188, 0.8903, 0.2178, 1.0, 0.1884, 1.0, 0.02787, 0.3405, 0.01501, 0.2982, 0.06651, 0.2865, 0.07715, 0.3216, 0.07715, 0.3216, 0.06651, 0.2865, 0.1184, 0.2762, 0.126, 0.3013, 0.1562, 0.8903, 0.1875, 0.8903, 0.1866, 1.0, 0.1572, 1.0, 0.04979, 0.3821, 0.02892, 0.3431, 0.07715, 0.3216, 0.09444, 0.3539, 0.09444, 0.3539, 0.07715, 0.3216, 0.126, 0.3013, 0.1384, 0.3245, 0.125, 0.8903, 0.1562, 0.8903, 0.1553, 1.0, 0.1259, 1.0, 0.07941, 0.4186, 0.05133, 0.3844, 0.09444, 0.3539, 0.1177, 0.3823, 0.1177, 0.3823, 0.09444, 0.3539, 0.1384, 0.3245, 0.1551, 0.3449, 0.09375, 0.8903, 0.125, 0.8903, 0.1241, 1.0, 0.09467, 1.0, 0.1156, 0.4487, 0.08137, 0.4206, 0.1177, 0.3823, 0.1461, 0.4056, 0.1461, 0.4056, 0.1177, 0.3823, 0.1551, 0.3449, 0.1755, 0.3616, 0.0625, 0.8903, 0.09375, 0.8903, 0.09283, 1.0, 0.06342, 1.0, 0.1569, 0.4711, 0.1179, 0.4502, 0.1461, 0.4056, 0.1784, 0.4228, 0.1784, 0.4228, 0.1461, 0.4056, 0.1755, 0.3616, 0.1987, 0.374, 0.03125, 0.8903, 0.0625, 0.8903, 0.06158, 1.0, 0.03217, 1.0, 0.2018, 0.485, 0.1595, 0.4721, 0.1784, 0.4228, 0.2135, 0.4335, 0.2135, 0.4335, 0.1784, 0.4228, 0.1987, 0.374, 0.2238, 0.3816, 0.0, 0.8903, 0.03125, 0.8903, 0.03033, 1.0, 0.000923, 1.0, 0.2486, 0.4899, 0.2046, 0.4855, 0.2135, 0.4335, 0.25, 0.4371, 0.25, 0.4371, 0.2135, 0.4335, 0.2238, 0.3816, 0.25, 0.3842, 0.2762, 0.3816, 0.25, 0.3842, 0.2238, 0.3816, 0.1987, 0.374, 0.1755, 0.3616, 0.1551, 0.3449, 0.1384, 0.3245, 0.126, 0.3013, 0.1184, 0.2762, 0.1158, 0.25, 0.1184, 0.2238, 0.126, 0.1987, 0.1384, 0.1755, 0.1551, 0.1551, 0.1755, 0.1384, 0.1987, 0.126, 0.2238, 0.1184, 0.25, 0.1158, 0.2762, 0.1184, 0.3013, 0.126, 0.3245, 0.1384, 0.3449, 0.1551, 0.3616, 0.1755, 0.374, 0.1987, 0.3816, 0.2238, 0.3842, 0.25, 0.3816, 0.2762, 0.374, 0.3013, 0.3616, 0.3245, 0.3449, 0.3449, 0.3245, 0.3616, 0.3013, 0.374, 0.2812, 0.5, 0.25, 0.5, 0.25, 0.5, 0.2812, 0.5, 0.0625, 0.5, 0.03125, 0.5, 0.03125, 0.5, 0.0625, 0.5, 0.4688, 0.5, 0.4375, 0.5, 0.4375, 0.5, 0.4688, 0.5, 0.875, 0.5, 0.8438, 0.5, 0.8438, 0.5, 0.875, 0.5, 0.03125, 0.5, 0.0, 0.5, 0.0, 0.5, 0.03125, 0.5, 0.4375, 0.5, 0.4062, 0.5, 0.4062, 0.5, 0.4375, 0.5, 0.8438, 0.5, 0.8125, 0.5, 0.8125, 0.5, 0.8438, 0.5, 0.4062, 0.5, 0.375, 0.5, 0.375, 0.5, 0.4062, 0.5, 0.8125, 0.5, 0.7812, 0.5, 0.7812, 0.5, 0.8125, 0.5, 0.375, 0.5, 0.3438, 0.5, 0.3438, 0.5, 0.375, 0.5, 0.7812, 0.5, 0.75, 0.5, 0.75, 0.5, 0.7812, 0.5, 0.3438, 0.5, 0.3125, 0.5, 0.3125, 0.5, 0.3438, 0.5, 0.75, 0.5, 0.7188, 0.5, 0.7188, 0.5, 0.75, 0.5, 0.3125, 0.5, 0.2812, 0.5, 0.2812, 0.5, 0.3125, 0.5, 0.7188, 0.5, 0.6875, 0.5, 0.6875, 0.5, 0.7188, 0.5, 0.2812, 0.5, 0.25, 0.5, 0.25, 0.5, 0.2812, 0.5, 0.6875, 0.5, 0.6562, 0.5, 0.6562, 0.5, 0.6875, 0.5, 0.25, 0.5, 0.2188, 0.5, 0.2188, 0.5, 0.25, 0.5, 0.6562, 0.5, 0.625, 0.5, 0.625, 0.5, 0.6562, 0.5, 0.2188, 0.5, 0.1875, 0.5, 0.1875, 0.5, 0.2188, 0.5, 0.625, 0.5, 0.5938, 0.5, 0.5938, 0.5, 0.625, 0.5, 0.1875, 0.5, 0.1562, 0.5, 0.1562, 0.5, 0.1875, 0.5, 0.5938, 0.5, 0.5625, 0.5, 0.5625, 0.5, 0.5938, 0.5, 1.0, 0.5, 0.9688, 0.5, 0.9688, 0.5, 1.0, 0.5, 0.1562, 0.5, 0.125, 0.5, 0.125, 0.5, 0.1562, 0.5, 0.5625, 0.5, 0.5312, 0.5, 0.5312, 0.5, 0.5625, 0.5, 0.9688, 0.5, 0.9375, 0.5, 0.9375, 0.5, 0.9688, 0.5, 0.125, 0.5, 0.09375, 0.5, 0.09375, 0.5, 0.125, 0.5, 0.5312, 0.5, 0.5, 0.5, 0.5, 0.5, 0.5312, 0.5, 0.9375, 0.5, 0.9062, 0.5, 0.9062, 0.5, 0.9375, 0.5, 0.09375, 0.5, 0.0625, 0.5, 0.0625, 0.5, 0.09375, 0.5, 0.5, 0.5, 0.4688, 0.5, 0.4688, 0.5, 0.5, 0.5, 0.1875, 0.5, 0.1562, 0.5, 0.1562, 0.5, 0.1875, 0.5, 0.6875, 0.5, 0.6562, 0.5, 0.6562, 0.5, 0.6875, 0.5, 0.25, 0.5, 0.2188, 0.5, 0.2188, 0.5, 0.25, 0.5, 0.6562, 0.5, 0.625, 0.5, 0.625, 0.5, 0.6562, 0.5, 0.2188, 0.5, 0.1875, 0.5, 0.1875, 0.5, 0.2188, 0.5, 0.625, 0.5, 0.5938, 0.5, 0.5938, 0.5, 0.625, 0.5, 0.1875, 0.5, 0.1562, 0.5, 0.1562, 0.5, 0.1875, 0.5, 0.5938, 0.5, 0.5625, 0.5, 0.5625, 0.5, 0.5938, 0.5, 1.0, 0.5, 0.9688, 0.5, 0.9688, 0.5, 1.0, 0.5, 0.1562, 0.5, 0.125, 0.5, 0.125, 0.5, 0.1562, 0.5, 0.5625, 0.5, 0.5312, 0.5, 0.5312, 0.5, 0.5625, 0.5, 0.9688, 0.5, 0.9375, 0.5, 0.9375, 0.5, 0.9688, 0.5, 0.125, 0.5, 0.09375, 0.5, 0.09375, 0.5, 0.125, 0.5, 0.5312, 0.5, 0.5, 0.5, 0.5, 0.5, 0.5312, 0.5, 0.9375, 0.5, 0.9062, 0.5, 0.9062, 0.5, 0.9375, 0.5, 0.09375, 0.5, 0.0625, 0.5, 0.0625, 0.5, 0.09375, 0.5, 0.5, 0.5, 0.4688, 0.5, 0.4688, 0.5, 0.5, 0.5, 0.9062, 0.5, 0.875, 0.5, 0.875, 0.5, 0.9062, 0.5, 0.0625, 0.5, 0.03125, 0.5, 0.03125, 0.5, 0.0625, 0.5, 0.4688, 0.5, 0.4375, 0.5, 0.4375, 0.5, 0.4688, 0.5, 0.875, 0.5, 0.8438, 0.5, 0.8438, 0.5, 0.875, 0.5, 0.03125, 0.5, 0.0, 0.5, 0.0, 0.5, 0.03125, 0.5, 0.4375, 0.5, 0.4062, 0.5, 0.4062, 0.5, 0.4375, 0.5, 0.8438, 0.5, 0.8125, 0.5, 0.8125, 0.5, 0.8438, 0.5, 0.4062, 0.5, 0.375, 0.5, 0.375, 0.5, 0.4062, 0.5, 0.8125, 0.5, 0.7812, 0.5, 0.7812, 0.5, 0.8125, 0.5, 0.375, 0.5, 0.3438, 0.5, 0.3438, 0.5, 0.375, 0.5, 0.7812, 0.5, 0.75, 0.5, 0.75, 0.5, 0.7812, 0.5, 0.3438, 0.5, 0.3125, 0.5, 0.3125, 0.5, 0.3438, 0.5, 0.75, 0.5, 0.7188, 0.5, 0.7188, 0.5, 0.75, 0.5, 0.3125, 0.5, 0.2812, 0.5, 0.2812, 0.5, 0.3125, 0.5, 0.7188, 0.5, 0.6875, 0.5, 0.6875, 0.5, 0.7188, 0.5, 0.75, 0.49, 0.7968, 0.4854, 0.8418, 0.4717, 0.8833, 0.4496, 0.9197, 0.4197, 0.9496, 0.3833, 0.9717, 0.3418, 0.9854, 0.2968, 0.99, 0.25, 0.9854, 0.2032, 0.9717, 0.1582, 0.9496, 0.1167, 0.9197, 0.08029, 0.8833, 0.05045, 0.8418, 0.02827, 0.7968, 0.01461, 0.75, 0.01, 0.7032, 0.01461, 0.6582, 0.02827, 0.6167, 0.05045, 0.5803, 0.08029, 0.5504, 0.1167, 0.5283, 0.1582, 0.5146, 0.2032, 0.51, 0.25, 0.5146, 0.2968, 0.5283, 0.3418, 0.5504, 0.3833, 0.5803, 0.4197, 0.6167, 0.4496, 0.6582, 0.4717, 0.7032, 0.4854, 0.5938, 0.5, 0.5625, 0.5, 0.5625, 0.5, 0.5938, 0.5, 1.0, 0.5, 0.9688, 0.5, 0.9688, 0.5, 1.0, 0.5, 0.1562, 0.5, 0.125, 0.5, 0.125, 0.5, 0.1562, 0.5, 0.5625, 0.5, 0.5312, 0.5, 0.5312, 0.5, 0.5625, 0.5, 0.9688, 0.5, 0.9375, 0.5, 0.9375, 0.5, 0.9688, 0.5, 0.125, 0.5, 0.09375, 0.5, 0.09375, 0.5, 0.125, 0.5, 0.5312, 0.5, 0.5, 0.5, 0.5, 0.5, 0.5312, 0.5, 0.9375, 0.5, 0.9062, 0.5, 0.9062, 0.5, 0.9375, 0.5, 0.09375, 0.5, 0.0625, 0.5, 0.0625, 0.5, 0.09375, 0.5, 0.5, 0.5, 0.4688, 0.5, 0.4688, 0.5, 0.5, 0.5, 0.9062, 0.5, 0.875, 0.5, 0.875, 0.5, 0.9062, 0.5, 0.0625, 0.5, 0.03125, 0.5, 0.03125, 0.5, 0.0625, 0.5, 0.4688, 0.5, 0.4375, 0.5, 0.4375, 0.5, 0.4688, 0.5, 0.75, 0.5, 0.75, 0.5, 0.75, 0.5, 0.75, 0.5, 0.03125, 0.5, 0.0, 0.5, 0.0, 0.5, 0.03125, 0.5, 0.4375, 0.5, 0.4062, 0.5, 0.4062, 0.5, 0.4375, 0.5, 0.8438, 0.5, 0.8125, 0.5, 0.8125, 0.5, 0.8438, 0.5, 0.4062, 0.5, 0.375, 0.5, 0.375, 0.5, 0.4062, 0.5, 0.8125, 0.5, 0.7812, 0.5, 0.7812, 0.5, 0.8125, 0.5, 0.375, 0.5, 0.3438, 0.5, 0.3438, 0.5, 0.375, 0.5, 0.875, 0.5, 0.8438, 0.5, 0.8438, 0.5, 0.875, 0.5, 0.3438, 0.5, 0.3125, 0.5, 0.3125, 0.5, 0.3438, 0.5, 0.75, 0.5, 0.7188, 0.5, 0.7188, 0.5, 0.75, 0.5, 0.3125, 0.5, 0.3125, 0.5, 0.3125, 0.5, 0.3125, 0.5, 0.7188, 0.5, 0.6875, 0.5, 0.6875, 0.5, 0.7188, 0.5, 0.2812, 0.5, 0.25, 0.5, 0.25, 0.5, 0.2812, 0.5, 0.6875, 0.5, 0.6562, 0.5, 0.6562, 0.5, 0.6875, 0.5, 0.25, 0.5, 0.2188, 0.5, 0.2188, 0.5, 0.25, 0.5, 0.6562, 0.5, 0.625, 0.5, 0.625, 0.5, 0.6562, 0.5, 0.2188, 0.5, 0.1875, 0.5, 0.1875, 0.5, 0.2188, 0.5, 0.625, 0.5, 0.5938, 0.5, 0.5938, 0.5, 0.625, 0.5, 0.4062, 0.5, 0.375, 0.5, 0.375, 0.5, 0.4062, 0.5, 0.3125, 0.5, 0.2812, 0.5, 0.2812, 0.5, 0.3125, 0.5, 0.375, 0.5, 0.375, 0.5, 0.375, 0.5, 0.375, 0.5, 0.375, 0.5, 0.375, 0.5, 0.375, 0.5, 0.375, 0.5, 0.4062, 0.5, 0.4062, 0.5, 0.4062, 0.5, 0.4062, 0.5, 0.3125, 0.5, 0.2812, 0.5, 0.2812, 0.5, 0.3125, 0.5, 0.3125, 0.5, 0.2812, 0.5, 0.2812, 0.5, 0.3125, 0.5, 0.2812, 0.5, 0.2812, 0.5, 0.2812, 0.5, 0.2812, 0.5, 0.5803, 0.08029, 0.5803, 0.08029, 0.5803, 0.08029, 0.5803, 0.08029, 0.2812, 0.5, 0.2812, 0.5, 0.2812, 0.5, 0.2812, 0.5, 0.5803, 0.08029, 0.6167, 0.05045, 0.6167, 0.05045, 0.5803, 0.08029, 0.2812, 0.5, 0.2812, 0.5, 0.2812, 0.5, 0.2812, 0.5, 0.4062, 0.5, 0.4062, 0.5, 0.4062, 0.5, 0.4062, 0.5, 0.5146, 0.2032, 0.5283, 0.1582, 0.5283, 0.1582, 0.5146, 0.2032, 0.4062, 0.5, 0.375, 0.5, 0.375, 0.5, 0.4062, 0.5, 0.3125, 0.5, 0.3125, 0.5, 0.3125, 0.5, 0.3125, 0.5, 0.5803, 0.08029, 0.6167, 0.05045, 0.6167, 0.05045, 0.5803, 0.08029, 0.5146, 0.2032, 0.5283, 0.1582, 0.5283, 0.1582, 0.5146, 0.2032, 0.3125, 0.5, 0.2812, 0.5, 0.2812, 0.5, 0.3125, 0.5, 0.5146, 0.2032, 0.5283, 0.1582, 0.5283, 0.1582, 0.5146, 0.2032, 0.4062, 0.5, 0.4062, 0.5, 0.4062, 0.5, 0.4062, 0.5, 0.3125, 0.5, 0.3125, 0.5, 0.3125, 0.5, 0.3125, 0.5, 0.4062, 0.5, 0.375, 0.5, 0.375, 0.5, 0.4062, 0.5, 0.5803, 0.08029, 0.6167, 0.05045, 0.6167, 0.05045, 0.5803, 0.08029, 0.375, 0.5, 0.375, 0.5, 0.375, 0.5, 0.375, 0.5, 0.375, 0.5, 0.375, 0.5, 0.375, 0.5, 0.375, 0.5, 0.375, 0.5, 0.375, 0.5, 0.375, 0.5, 0.375, 0.5, 0.5803, 0.08029, 0.5803, 0.08029, 0.5803, 0.08029, 0.5803, 0.08029, 0.3125, 0.5, 0.3125, 0.5, 0.3125, 0.5, 0.3125, 0.5, 0.5283, 0.1582, 0.5283, 0.1582, 0.5283, 0.1582, 0.5283, 0.1582, 0.5283, 0.1582, 0.5283, 0.1582, 0.5283, 0.1582, 0.5283, 0.1582, 0.3125, 0.5, 0.3125, 0.5, 0.3125, 0.5, 0.3125, 0.5, 0.875, 0.5, 0.8438, 0.5, 0.8438, 0.5, 0.875, 0.5, 0.7812, 0.5, 0.75, 0.5, 0.75, 0.5, 0.7812, 0.5, 0.875, 0.5, 0.875, 0.5, 0.875, 0.5, 0.875, 0.5, 0.75, 0.5, 0.75, 0.5, 0.75, 0.5, 0.75, 0.5, 0.7812, 0.5, 0.7812, 0.5, 0.7812, 0.5, 0.7812, 0.5, 0.7812, 0.5, 0.75, 0.5, 0.75, 0.5, 0.7812, 0.5, 0.7812, 0.5, 0.75, 0.5, 0.75, 0.5, 0.7812, 0.5, 0.8438, 0.5, 0.8438, 0.5, 0.8438, 0.5, 0.8438, 0.5, 0.9496, 0.3833, 0.9197, 0.4197, 0.9197, 0.4197, 0.9496, 0.3833, 0.875, 0.5, 0.8438, 0.5, 0.8438, 0.5, 0.875, 0.5, 0.875, 0.5, 0.875, 0.5, 0.875, 0.5, 0.875, 0.5, 0.9496, 0.3833, 0.9197, 0.4197, 0.9197, 0.4197, 0.9496, 0.3833, 0.7812, 0.5, 0.7812, 0.5, 0.7812, 0.5, 0.7812, 0.5, 0.875, 0.5, 0.8438, 0.5, 0.8438, 0.5, 0.875, 0.5, 0.8438, 0.5, 0.8438, 0.5, 0.8438, 0.5, 0.8438, 0.5, 0.99, 0.25, 0.9854, 0.2968, 0.9854, 0.2968, 0.99, 0.25, 0.9496, 0.3833, 0.9197, 0.4197, 0.9197, 0.4197, 0.9496, 0.3833, 0.99, 0.25, 0.9854, 0.2968, 0.9854, 0.2968, 0.99, 0.25, 0.7812, 0.5, 0.7812, 0.5, 0.7812, 0.5, 0.7812, 0.5, 0.8438, 0.5, 0.8438, 0.5, 0.8438, 0.5, 0.8438, 0.5, 0.7812, 0.5, 0.75, 0.5, 0.75, 0.5, 0.7812, 0.5, 0.99, 0.25, 0.9854, 0.2968, 0.9854, 0.2968, 0.99, 0.25, 0.75, 0.5, 0.75, 0.5, 0.75, 0.5, 0.75, 0.5, 0.875, 0.5, 0.875, 0.5, 0.875, 0.5, 0.875, 0.5, 0.8438, 0.5, 0.8438, 0.5, 0.8438, 0.5, 0.8438, 0.5, 0.8438, 0.5, 0.8438, 0.5, 0.8438, 0.5, 0.8438, 0.5, 0.9496, 0.3833, 0.9496, 0.3833, 0.9496, 0.3833, 0.9496, 0.3833, 0.9496, 0.3833, 0.9496, 0.3833, 0.9496, 0.3833, 0.9496, 0.3833, 0.7812, 0.5, 0.7812, 0.5, 0.7812, 0.5, 0.7812, 0.5, 0.9854, 0.2968, 0.9854, 0.2968, 0.9854, 0.2968, 0.9854, 0.2968, 0.9854, 0.2968, 0.9854, 0.2968, 0.9854, 0.2968, 0.9854, 0.2968, 0.7812, 0.5, 0.7812, 0.5, 0.7812, 0.5, 0.7812, 0.5])
me_cylinder_001.update()
me_cylinder_002 = bpy.data.meshes.new('Cylinder.002')
me_cylinder_002.from_pydata([(-0.7071, 0.7071, -0.5236), (-0.5556, 0.8315, -0.5236), (-0.7071, 0.7071, -0.6574), (-0.5556, 0.8315, -0.6574), (-0.7702, 0.8173, -0.538), (-0.6513, 0.9148, -0.538), (-0.7702, 0.8173, -0.6429), (-0.6513, 0.9148, -0.6429), (-0.7953, 0.848, -0.538), (-0.6765, 0.9455, -0.538), (-0.7953, 0.848, -0.6429), (-0.6765, 0.9455, -0.6429), (-0.8271, 0.8867, -0.538), (-0.7083, 0.9842, -0.538), (-0.8271, 0.8867, -0.6429), (-0.7083, 0.9842, -0.6429), (-0.7953, 0.848, -0.6777), (-0.6765, 0.9455, -0.6777), (-0.8271, 0.8867, -0.6777), (-0.7083, 0.9842, -0.6777)], [], [(2, 0, 4, 6), (7, 6, 10, 11), (3, 2, 6, 7), (1, 3, 7, 5), (0, 1, 5, 4), (11, 10, 16, 17), (6, 4, 8, 10), (5, 7, 11, 9), (4, 5, 9, 8), (14, 12, 13, 15), (10, 8, 12, 14), (9, 11, 15, 13), (8, 9, 13, 12), (17, 16, 18, 19), (10, 14, 18, 16), (15, 11, 17, 19), (14, 15, 19, 18)])
me_cylinder_002.polygons.foreach_set('use_smooth', [True] * 17)
_uv = me_cylinder_002.uv_layers.new(name='UVMap')
_uv.uv.foreach_set('vector', [0.125, 0.5857, 0.125, 0.6191, 0.125, 0.6191, 0.125, 0.5857, 0.09375, 0.5857, 0.125, 0.5857, 0.125, 0.5857, 0.09375, 0.5857, 0.09375, 0.5857, 0.125, 0.5857, 0.125, 0.5857, 0.09375, 0.5857, 0.09375, 0.6191, 0.09375, 0.5857, 0.09375, 0.5857, 0.09375, 0.6191, 0.125, 0.6191, 0.09375, 0.6191, 0.09375, 0.6191, 0.125, 0.6191, 0.09375, 0.5857, 0.125, 0.5857, 0.125, 0.5857, 0.09375, 0.5857, 0.125, 0.5857, 0.125, 0.6191, 0.125, 0.6191, 0.125, 0.5857, 0.09375, 0.6191, 0.09375, 0.5857, 0.09375, 0.5857, 0.09375, 0.6191, 0.125, 0.6191, 0.09375, 0.6191, 0.09375, 0.6191, 0.125, 0.6191, 0.125, 0.5857, 0.125, 0.6191, 0.09375, 0.6191, 0.09375, 0.5857, 0.125, 0.5857, 0.125, 0.6191, 0.125, 0.6191, 0.125, 0.5857, 0.09375, 0.6191, 0.09375, 0.5857, 0.09375, 0.5857, 0.09375, 0.6191, 0.125, 0.6191, 0.09375, 0.6191, 0.09375, 0.6191, 0.125, 0.6191, 0.09375, 0.5857, 0.125, 0.5857, 0.125, 0.5857, 0.09375, 0.5857, 0.125, 0.5857, 0.125, 0.5857, 0.125, 0.5857, 0.125, 0.5857, 0.09375, 0.5857, 0.09375, 0.5857, 0.09375, 0.5857, 0.09375, 0.5857, 0.125, 0.5857, 0.09375, 0.5857, 0.09375, 0.5857, 0.125, 0.5857])
me_cylinder_002.update()

# ---- objects
ob_light = bpy.data.objects.new('Light', light_light)
ob_camera = bpy.data.objects.new('Camera', cam_camera)
ob_orange_jug = bpy.data.objects.new('Orange Jug', me_cylinder)
ob_white_top = bpy.data.objects.new('White Top', me_cylinder_001)
ob_spout = bpy.data.objects.new('Spout', me_cylinder_002)

# ---- transforms, parenting, visibility, modifiers, constraints
ob_light.location = (4.076, 1.005, 5.904)
ob_light.rotation_euler = (0.6503, 0.05522, 1.866)
ob_light.lock_rotations_4d = False
ob_light.empty_display_type = 'ARROWS'
ob_light.color = (0.0, 0.0, 0.0, 0.0)
ob_light.lineart.crease_threshold = 0.0
ob_camera.location = (7.359, -6.926, 4.958)
ob_camera.rotation_euler = (1.109, 0.0, 0.8149)
ob_camera.lock_rotations_4d = False
ob_camera.empty_display_type = 'ARROWS'
ob_camera.color = (0.0, 0.0, 0.0, 0.0)
ob_camera.display_type = 'WIRE'
ob_camera.lineart.crease_threshold = 0.0
ob_orange_jug.location = (-4.515e-09, 7.336e-09, 1.176)
ob_orange_jug.scale = (0.6431, 0.6431, 0.7122)
ob_white_top.location = (-4.515e-09, 7.336e-09, 2.078)
ob_white_top.scale = (0.6431, 0.6431, 0.1594)
ob_spout.location = (-4.515e-09, 7.336e-09, 1.217)
ob_spout.scale = (0.6431, 0.6431, 0.7895)

# ---- collection membership
col_collection.objects.link(ob_light)
col_collection.objects.link(ob_camera)
col_collection.objects.link(ob_orange_jug)
col_collection.objects.link(ob_white_top)
col_collection.objects.link(ob_spout)

# ---- scene / render settings (as saved in the file)
scene.camera = ob_camera
scene.frame_start = 1; scene.frame_end = 250; scene.frame_set(1)
scene.render.engine = 'BLENDER_EEVEE_NEXT'
scene.cycles.sampling_pattern = 'TABULATED_SOBOL'
bpy.context.view_layer.update()
